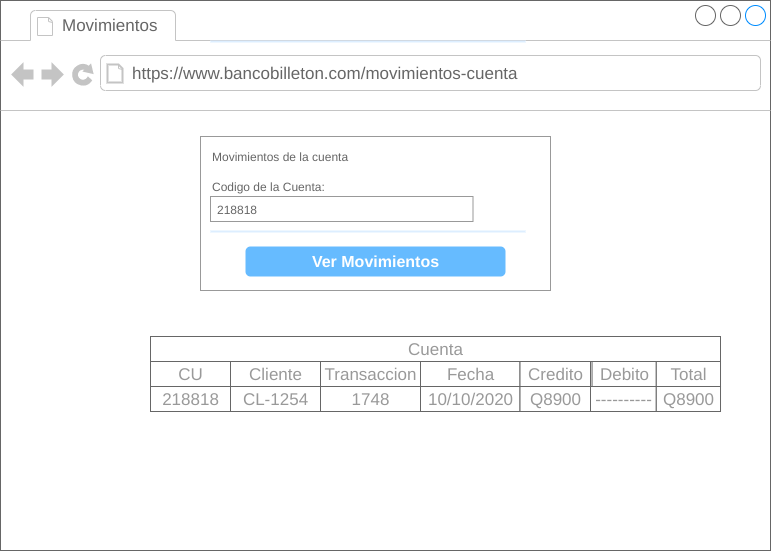

The diagram above was exported from draw.io. Its source (the exported page's mxGraphModel, read from the mxfile embedded in the PNG):
<mxGraphModel dx="1102" dy="426" grid="1" gridSize="10" guides="1" tooltips="1" connect="1" arrows="1" fold="1" page="1" pageScale="1" pageWidth="827" pageHeight="1169" math="0" shadow="0">
  <root>
    <mxCell id="JmMpRRf5LeDIwy4me4-7-0" />
    <mxCell id="JmMpRRf5LeDIwy4me4-7-1" parent="JmMpRRf5LeDIwy4me4-7-0" />
    <mxCell id="m0tY2Jc6OzMr_xY-OUG6-0" value="" style="strokeWidth=1;shadow=0;dashed=0;align=center;html=1;shape=mxgraph.mockup.containers.browserWindow;rSize=0;strokeColor=#666666;strokeColor2=#008cff;strokeColor3=#c4c4c4;mainText=,;recursiveResize=0;" parent="JmMpRRf5LeDIwy4me4-7-1" vertex="1">
      <mxGeometry x="28" y="35" width="770" height="550" as="geometry" />
    </mxCell>
    <mxCell id="m0tY2Jc6OzMr_xY-OUG6-1" value="Movimientos" style="strokeWidth=1;shadow=0;dashed=0;align=center;html=1;shape=mxgraph.mockup.containers.anchor;fontSize=17;fontColor=#666666;align=left;" parent="m0tY2Jc6OzMr_xY-OUG6-0" vertex="1">
      <mxGeometry x="60" y="12" width="110" height="26" as="geometry" />
    </mxCell>
    <mxCell id="m0tY2Jc6OzMr_xY-OUG6-2" value="https://www.bancobilleton.com/movimientos-cuenta" style="strokeWidth=1;shadow=0;dashed=0;align=center;html=1;shape=mxgraph.mockup.containers.anchor;rSize=0;fontSize=17;fontColor=#666666;align=left;" parent="m0tY2Jc6OzMr_xY-OUG6-0" vertex="1">
      <mxGeometry x="130" y="60" width="250" height="26" as="geometry" />
    </mxCell>
    <mxCell id="m0tY2Jc6OzMr_xY-OUG6-3" value="" style="strokeWidth=1;shadow=0;dashed=0;align=center;html=1;shape=mxgraph.mockup.forms.rrect;rSize=0;strokeColor=#999999;fillColor=#ffffff;" parent="m0tY2Jc6OzMr_xY-OUG6-0" vertex="1">
      <mxGeometry x="200" y="136" width="350" height="154" as="geometry" />
    </mxCell>
    <mxCell id="m0tY2Jc6OzMr_xY-OUG6-4" value="Movimientos de la cuenta" style="strokeWidth=1;shadow=0;dashed=0;align=center;html=1;shape=mxgraph.mockup.forms.anchor;fontSize=12;fontColor=#666666;align=left;resizeWidth=1;spacingLeft=0;" parent="m0tY2Jc6OzMr_xY-OUG6-3" vertex="1">
      <mxGeometry width="175" height="20" relative="1" as="geometry">
        <mxPoint x="10" y="10" as="offset" />
      </mxGeometry>
    </mxCell>
    <mxCell id="m0tY2Jc6OzMr_xY-OUG6-5" value="" style="shape=line;strokeColor=#ddeeff;strokeWidth=2;html=1;resizeWidth=1;" parent="m0tY2Jc6OzMr_xY-OUG6-3" vertex="1">
      <mxGeometry width="314.99999999999994" height="10" relative="1" as="geometry">
        <mxPoint x="10" y="90" as="offset" />
      </mxGeometry>
    </mxCell>
    <mxCell id="m0tY2Jc6OzMr_xY-OUG6-6" value="Codigo de la Cuenta:" style="strokeWidth=1;shadow=0;dashed=0;align=center;html=1;shape=mxgraph.mockup.forms.anchor;fontSize=12;fontColor=#666666;align=left;resizeWidth=1;spacingLeft=0;" parent="m0tY2Jc6OzMr_xY-OUG6-3" vertex="1">
      <mxGeometry width="175" height="20" relative="1" as="geometry">
        <mxPoint x="10" y="40" as="offset" />
      </mxGeometry>
    </mxCell>
    <mxCell id="m0tY2Jc6OzMr_xY-OUG6-7" value="218818" style="strokeWidth=1;shadow=0;dashed=0;align=center;html=1;shape=mxgraph.mockup.forms.rrect;rSize=0;strokeColor=#999999;fontColor=#666666;align=left;spacingLeft=5;resizeWidth=1;" parent="m0tY2Jc6OzMr_xY-OUG6-3" vertex="1">
      <mxGeometry width="262.5" height="25" relative="1" as="geometry">
        <mxPoint x="10" y="60" as="offset" />
      </mxGeometry>
    </mxCell>
    <mxCell id="m0tY2Jc6OzMr_xY-OUG6-8" value="Ver Movimientos" style="strokeWidth=1;shadow=0;dashed=0;align=center;html=1;shape=mxgraph.mockup.forms.rrect;rSize=5;strokeColor=none;fontColor=#ffffff;fillColor=#66bbff;fontSize=16;fontStyle=1;" parent="m0tY2Jc6OzMr_xY-OUG6-3" vertex="1">
      <mxGeometry y="1" width="260" height="30" relative="1" as="geometry">
        <mxPoint x="45" y="-44" as="offset" />
      </mxGeometry>
    </mxCell>
    <mxCell id="m0tY2Jc6OzMr_xY-OUG6-9" value="" style="shape=line;strokeColor=#ddeeff;strokeWidth=2;html=1;resizeWidth=1;" parent="m0tY2Jc6OzMr_xY-OUG6-3" vertex="1">
      <mxGeometry y="1" width="314.99999999999994" height="10" relative="1" as="geometry">
        <mxPoint x="10" y="-254" as="offset" />
      </mxGeometry>
    </mxCell>
    <mxCell id="m0tY2Jc6OzMr_xY-OUG6-10" value="" style="strokeWidth=1;shadow=0;dashed=0;align=center;html=1;shape=mxgraph.mockup.misc.rrect;rSize=0;strokeColor=#666666;" parent="m0tY2Jc6OzMr_xY-OUG6-0" vertex="1">
      <mxGeometry x="150" y="336" width="570" height="75" as="geometry" />
    </mxCell>
    <mxCell id="m0tY2Jc6OzMr_xY-OUG6-11" value="Cuenta" style="strokeColor=inherit;fillColor=inherit;gradientColor=inherit;strokeWidth=1;shadow=0;dashed=0;align=center;html=1;shape=mxgraph.mockup.misc.rrect;rSize=0;fontSize=17;fontColor=#999999;" parent="m0tY2Jc6OzMr_xY-OUG6-10" vertex="1">
      <mxGeometry width="570" height="25" as="geometry" />
    </mxCell>
    <mxCell id="m0tY2Jc6OzMr_xY-OUG6-12" value="CU" style="strokeColor=inherit;fillColor=inherit;gradientColor=inherit;strokeWidth=1;shadow=0;dashed=0;align=center;html=1;shape=mxgraph.mockup.misc.rrect;rSize=0;fontSize=17;fontColor=#999999;" parent="m0tY2Jc6OzMr_xY-OUG6-10" vertex="1">
      <mxGeometry y="25" width="80" height="25" as="geometry" />
    </mxCell>
    <mxCell id="m0tY2Jc6OzMr_xY-OUG6-13" value="Cliente" style="strokeColor=inherit;fillColor=inherit;gradientColor=inherit;strokeWidth=1;shadow=0;dashed=0;align=center;html=1;shape=mxgraph.mockup.misc.rrect;rSize=0;fontSize=17;fontColor=#999999;" parent="m0tY2Jc6OzMr_xY-OUG6-10" vertex="1">
      <mxGeometry x="80" y="25" width="90" height="25" as="geometry" />
    </mxCell>
    <mxCell id="m0tY2Jc6OzMr_xY-OUG6-14" value="Credito" style="strokeColor=inherit;fillColor=inherit;gradientColor=inherit;strokeWidth=1;shadow=0;dashed=0;align=center;html=1;shape=mxgraph.mockup.misc.rrect;rSize=0;fontSize=17;fontColor=#999999;" parent="m0tY2Jc6OzMr_xY-OUG6-10" vertex="1">
      <mxGeometry x="369.3" y="25" width="70.7" height="25" as="geometry" />
    </mxCell>
    <mxCell id="m0tY2Jc6OzMr_xY-OUG6-15" value="218818" style="strokeColor=inherit;fillColor=inherit;gradientColor=inherit;strokeWidth=1;shadow=0;dashed=0;align=center;html=1;shape=mxgraph.mockup.misc.rrect;rSize=0;fontSize=17;fontColor=#999999;" parent="m0tY2Jc6OzMr_xY-OUG6-10" vertex="1">
      <mxGeometry y="50" width="80" height="25" as="geometry" />
    </mxCell>
    <mxCell id="m0tY2Jc6OzMr_xY-OUG6-16" value="CL-1254" style="strokeColor=inherit;fillColor=inherit;gradientColor=inherit;strokeWidth=1;shadow=0;dashed=0;align=center;html=1;shape=mxgraph.mockup.misc.rrect;rSize=0;fontSize=17;fontColor=#999999;" parent="m0tY2Jc6OzMr_xY-OUG6-10" vertex="1">
      <mxGeometry x="80" y="50" width="90" height="25" as="geometry" />
    </mxCell>
    <mxCell id="m0tY2Jc6OzMr_xY-OUG6-17" value="Q8900" style="strokeColor=inherit;fillColor=inherit;gradientColor=inherit;strokeWidth=1;shadow=0;dashed=0;align=center;html=1;shape=mxgraph.mockup.misc.rrect;rSize=0;fontSize=17;fontColor=#999999;" parent="m0tY2Jc6OzMr_xY-OUG6-10" vertex="1">
      <mxGeometry x="369.3" y="50" width="70.7" height="25" as="geometry" />
    </mxCell>
    <mxCell id="m0tY2Jc6OzMr_xY-OUG6-18" value="Debito" style="strokeColor=inherit;fillColor=inherit;gradientColor=inherit;strokeWidth=1;shadow=0;dashed=0;align=center;html=1;shape=mxgraph.mockup.misc.rrect;rSize=0;fontSize=17;fontColor=#999999;" parent="m0tY2Jc6OzMr_xY-OUG6-10" vertex="1">
      <mxGeometry x="441.550611867929" y="25" width="64.22535211267608" height="25" as="geometry" />
    </mxCell>
    <mxCell id="m0tY2Jc6OzMr_xY-OUG6-19" value="----------" style="strokeColor=inherit;fillColor=inherit;gradientColor=inherit;strokeWidth=1;shadow=0;dashed=0;align=center;html=1;shape=mxgraph.mockup.misc.rrect;rSize=0;fontSize=17;fontColor=#999999;" parent="m0tY2Jc6OzMr_xY-OUG6-10" vertex="1">
      <mxGeometry x="440" y="50" width="65.78" height="25" as="geometry" />
    </mxCell>
    <mxCell id="m0tY2Jc6OzMr_xY-OUG6-20" value="Transaccion" style="strokeColor=inherit;fillColor=inherit;gradientColor=inherit;strokeWidth=1;shadow=0;dashed=0;align=center;html=1;shape=mxgraph.mockup.misc.rrect;rSize=0;fontSize=17;fontColor=#999999;" parent="m0tY2Jc6OzMr_xY-OUG6-10" vertex="1">
      <mxGeometry x="170" y="25" width="100" height="25" as="geometry" />
    </mxCell>
    <mxCell id="m0tY2Jc6OzMr_xY-OUG6-21" value="1748" style="strokeColor=inherit;fillColor=inherit;gradientColor=inherit;strokeWidth=1;shadow=0;dashed=0;align=center;html=1;shape=mxgraph.mockup.misc.rrect;rSize=0;fontSize=17;fontColor=#999999;" parent="m0tY2Jc6OzMr_xY-OUG6-10" vertex="1">
      <mxGeometry x="170" y="50" width="100" height="25" as="geometry" />
    </mxCell>
    <mxCell id="m0tY2Jc6OzMr_xY-OUG6-22" value="Fecha" style="strokeColor=inherit;fillColor=inherit;gradientColor=inherit;strokeWidth=1;shadow=0;dashed=0;align=center;html=1;shape=mxgraph.mockup.misc.rrect;rSize=0;fontSize=17;fontColor=#999999;" parent="m0tY2Jc6OzMr_xY-OUG6-10" vertex="1">
      <mxGeometry x="270" y="25" width="99.3" height="25" as="geometry" />
    </mxCell>
    <mxCell id="m0tY2Jc6OzMr_xY-OUG6-23" value="10/10/2020" style="strokeColor=inherit;fillColor=inherit;gradientColor=inherit;strokeWidth=1;shadow=0;dashed=0;align=center;html=1;shape=mxgraph.mockup.misc.rrect;rSize=0;fontSize=17;fontColor=#999999;" parent="m0tY2Jc6OzMr_xY-OUG6-10" vertex="1">
      <mxGeometry x="270" y="50" width="99.3" height="25" as="geometry" />
    </mxCell>
    <mxCell id="m0tY2Jc6OzMr_xY-OUG6-24" value="Total" style="strokeColor=inherit;fillColor=inherit;gradientColor=inherit;strokeWidth=1;shadow=0;dashed=0;align=center;html=1;shape=mxgraph.mockup.misc.rrect;rSize=0;fontSize=17;fontColor=#999999;" parent="m0tY2Jc6OzMr_xY-OUG6-10" vertex="1">
      <mxGeometry x="505.77596398060496" y="25" width="64.22535211267608" height="25" as="geometry" />
    </mxCell>
    <mxCell id="m0tY2Jc6OzMr_xY-OUG6-25" value="Q8900" style="strokeColor=inherit;fillColor=inherit;gradientColor=inherit;strokeWidth=1;shadow=0;dashed=0;align=center;html=1;shape=mxgraph.mockup.misc.rrect;rSize=0;fontSize=17;fontColor=#999999;" parent="m0tY2Jc6OzMr_xY-OUG6-10" vertex="1">
      <mxGeometry x="505.77596398060496" y="50" width="64.22535211267608" height="25" as="geometry" />
    </mxCell>
  </root>
</mxGraphModel>